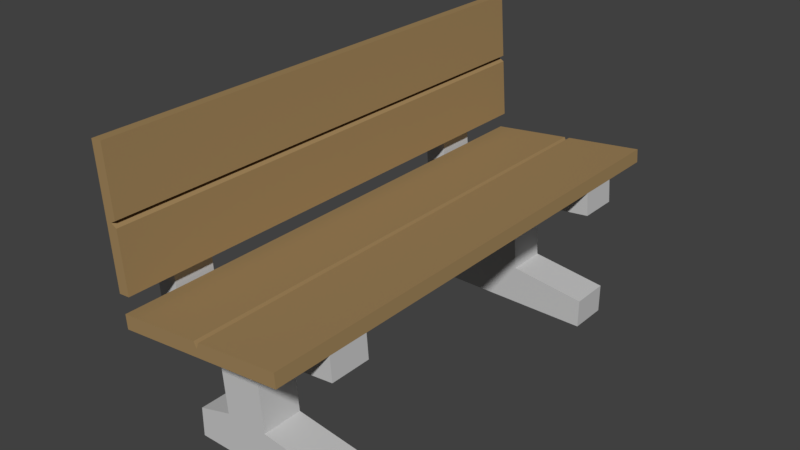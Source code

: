 # Source: BANK_08.blend  (saved by Blender 2.79.0; exported with 4.5.12 LTS)
import bpy
from mathutils import Matrix  # noqa: F401  (used for matrix-valued properties, if any)

bpy.ops.wm.read_factory_settings(use_empty=True)
scene = bpy.context.scene
scene.name = 'Scene'

# ---- collections
col_collection_1 = bpy.data.collections.new('Collection 1'); scene.collection.children.link(col_collection_1)

# ---- materials (node trees are filled in below, after node groups)
mat_material = bpy.data.materials.new('Material')
mat_material.alpha_threshold = 0.0
mat_material.use_transparent_shadow = False
mat_material.diffuse_color = (0.3588, 0.2382, 0.1074, 1.0)
mat_material.roughness = 0.5
mat_material.line_color = (0.0, 0.0, 0.0, 1.0)
mat_material_001 = bpy.data.materials.new('Material.001')
mat_material_001.alpha_threshold = 0.0
mat_material_001.use_transparent_shadow = False
mat_material_001.diffuse_color = (0.5815, 0.5815, 0.5815, 1.0)
mat_material_001.roughness = 0.5

# ---- material node trees

# ---- world
world_world = bpy.data.worlds.new('World'); scene.world = world_world
world_world.color = (0.05088, 0.05088, 0.05088)
world_world.use_sun_shadow = False
world_world.sun_shadow_jitter_overblur = 0.0
world_world.cycles.sampling_method = 'MANUAL'

# ---- meshes
me_cube = bpy.data.meshes.new('Cube')
me_cube.from_pydata([(1.002, 1.0, 0.7105), (1.002, -4.088, 0.7105), (-0.9894, -4.088, 0.5264), (-0.9894, 1.0, 0.5264), (0.9894, 1.0, 0.8474), (0.9894, -4.088, 0.8474), (-1.002, -4.088, 0.6633), (-1.002, 1.0, 0.6633), (1.002, 0.453, 0.7105), (1.002, 0.04494, 0.7105), (1.002, -3.133, 0.7105), (1.002, -3.541, 0.7105), (-0.9894, -3.541, 0.5264), (-0.9894, -3.133, 0.5264), (-0.9894, 0.04494, 0.5264), (-0.9894, 0.453, 0.5264), (0.9894, 0.453, 0.8474), (0.9894, 0.04493, 0.8474), (0.9894, -3.133, 0.8474), (0.9894, -3.541, 0.8474), (-1.002, -3.541, 0.6633), (-1.002, -3.133, 0.6633), (-1.002, 0.04494, 0.6633), (-1.002, 0.453, 0.6633), (1.024, 0.453, 0.4763), (1.024, 0.04494, 0.4763), (1.024, -3.133, 0.4763), (1.024, -3.541, 0.4763), (-0.9678, -3.541, 0.2921), (-0.9678, -3.133, 0.2921), (-0.9678, 0.04494, 0.2921), (-0.9678, 0.453, 0.2921), (-0.5239, 1.0, 0.5694), (-0.5239, -4.088, 0.5694), (-0.5365, 1.0, 0.7063), (-0.5365, -4.088, 0.7063), (-0.5365, 0.453, 0.7063), (-0.5365, 0.04494, 0.7063), (-0.5365, -3.133, 0.7063), (-0.5365, -3.541, 0.7063), (-0.5239, 0.453, 0.5694), (-0.5239, 0.04494, 0.5694), (-0.5239, -3.133, 0.5694), (-0.5239, -3.541, 0.5694), (-0.5022, 0.453, 0.3352), (-0.5022, 0.04494, 0.3352), (-0.5022, -3.133, 0.3352), (-0.5022, -3.541, 0.3352), (-0.02578, 0.453, 0.7535), (-0.02578, 0.04494, 0.7535), (-0.02578, -3.133, 0.7535), (-0.02578, -3.541, 0.7535), (-0.01312, 1.0, 0.6166), (-0.01312, -4.088, 0.6166), (-0.02578, 1.0, 0.7535), (-0.02578, -4.088, 0.7535), (-0.01312, 0.453, 0.6166), (-0.01312, 0.04494, 0.6166), (-0.01312, -3.133, 0.6166), (-0.01312, -3.541, 0.6166), (0.008532, 0.453, 0.3824), (0.008532, 0.04494, 0.3824), (0.008532, -3.133, 0.3824), (0.008532, -3.541, 0.3824), (0.08889, 0.453, -0.3792), (-0.424, 0.453, -0.379), (0.08889, 0.04494, -0.3792), (-0.424, 0.04494, -0.379), (0.08889, -3.133, -0.3792), (-0.424, -3.133, -0.379), (0.08889, -3.541, -0.3792), (-0.424, -3.541, -0.379), (0.08875, 0.453, -0.7744), (-0.4242, 0.453, -0.7743), (0.08875, 0.04494, -0.7744), (-0.4242, 0.04494, -0.7743), (0.08875, -3.133, -0.7744), (-0.4242, -3.133, -0.7743), (0.08875, -3.541, -0.7744), (-0.4242, -3.541, -0.7743), (-0.8377, -3.541, -0.4813), (-0.8377, -3.133, -0.4813), (-0.8377, 0.04494, -0.4813), (-0.8377, 0.453, -0.4813), (-0.8378, -3.541, -0.7741), (-0.8378, -3.133, -0.7741), (-0.8378, 0.04494, -0.7741), (-0.8378, 0.453, -0.7741), (1.017, 0.04494, -0.482), (1.017, 0.453, -0.482), (1.017, -3.541, -0.482), (1.017, -3.133, -0.482), (1.017, 0.04494, -0.7748), (1.017, 0.453, -0.7748), (1.017, -3.541, -0.7748), (1.017, -3.133, -0.7748), (0.006224, 0.453, 0.6957), (0.006224, 0.04494, 0.6957), (0.006224, -3.133, 0.6957), (0.006224, -3.541, 0.6957), (0.01888, 1.0, 0.6196), (0.01888, -4.088, 0.6196), (0.006224, 1.0, 0.6957), (0.006224, -4.088, 0.6957), (0.01888, 0.453, 0.6196), (0.01888, 0.04494, 0.6196), (0.01888, -3.133, 0.6196), (0.01888, -3.541, 0.6196), (0.04054, 0.453, 0.3854), (0.04054, 0.04494, 0.3854), (0.04054, -3.133, 0.3854), (0.04054, -3.541, 0.3854), (0.03798, 0.453, 0.7594), (0.03798, 0.04494, 0.7594), (0.03798, -3.133, 0.7594), (0.03798, -3.541, 0.7594), (0.05064, 1.0, 0.6225), (0.05064, -4.088, 0.6225), (0.03798, 1.0, 0.7594), (0.03798, -4.088, 0.7594), (0.05064, 0.453, 0.6225), (0.05064, 0.04494, 0.6225), (0.05064, -3.133, 0.6225), (0.05064, -3.541, 0.6225), (0.0723, 0.453, 0.3883), (0.0723, 0.04494, 0.3883), (0.0723, -3.133, 0.3883), (0.0723, -3.541, 0.3883), (-1.043, -3.541, 0.5214), (-1.043, -3.133, 0.5214), (-1.043, 0.04494, 0.5214), (-1.043, 0.453, 0.5214), (-1.022, -3.541, 0.2872), (-1.022, -3.133, 0.2872), (-1.022, 0.04494, 0.2872), (-1.022, 0.453, 0.2872), (-1.311, -3.541, 0.4966), (-1.311, -3.133, 0.4966), (-1.311, 0.04494, 0.4966), (-1.311, 0.453, 0.4966), (-1.289, -3.541, 0.2624), (-1.289, -3.133, 0.2624), (-1.289, 0.04494, 0.2624), (-1.289, 0.453, 0.2624), (-1.169, -3.541, 1.887), (-1.169, -3.133, 1.887), (-1.169, 0.04494, 1.887), (-1.169, 0.453, 1.887), (-1.357, -3.541, 1.862), (-1.357, -3.133, 1.862), (-1.357, 0.04494, 1.862), (-1.357, 0.453, 1.862), (-1.07, 0.453, 0.8209), (-1.07, 0.04494, 0.8209), (-1.337, 0.04494, 0.7961), (-1.337, 0.453, 0.7961), (-1.07, -3.541, 0.8209), (-1.337, -3.541, 0.7961), (-1.07, -3.133, 0.8209), (-1.337, -3.133, 0.7961), (-1.038, -3.541, 1.896), (-1.038, -3.133, 1.896), (-1.038, 0.04494, 1.896), (-1.038, 0.453, 1.896), (-0.9376, 0.453, 0.8304), (-0.9376, -3.541, 0.8304), (-0.9376, -3.133, 0.8304), (-0.9376, 0.04494, 0.8304), (-1.07, 0.9861, 0.8209), (-1.169, 0.9861, 1.887), (-1.07, -4.074, 0.8209), (-1.169, -4.074, 1.887), (-0.9376, 0.9861, 0.8304), (-1.038, 0.9861, 1.896), (-0.9376, -4.074, 0.8304), (-1.038, -4.074, 1.896), (-1.19, -3.541, 2.108), (-1.19, -3.133, 2.108), (-1.19, 0.04494, 2.108), (-1.19, 0.453, 2.108), (-1.058, -3.541, 2.118), (-1.058, -3.133, 2.118), (-1.058, 0.04494, 2.118), (-1.058, 0.453, 2.118), (-1.19, -4.074, 2.108), (-1.058, -4.074, 2.118), (-1.058, 0.9861, 2.118), (-1.19, 0.9861, 2.108), (-1.127, 0.453, 1.435), (-1.395, 0.04494, 1.41), (-1.127, -3.541, 1.435), (-1.127, -3.133, 1.435), (-1.395, -3.133, 1.41), (-1.127, 0.04494, 1.435), (-1.395, 0.453, 1.41), (-1.395, -3.541, 1.41), (-1.062, 0.453, 1.444), (-1.062, -3.541, 1.444), (-1.062, -3.133, 1.444), (-1.062, 0.04494, 1.444), (-1.127, 0.9861, 1.435), (-1.127, -4.074, 1.435), (-1.062, 0.9861, 1.444), (-1.062, -4.074, 1.444), (-1.124, 0.04494, 1.405), (-1.392, 0.453, 1.38), (-1.392, -3.541, 1.38), (-0.9924, 0.04494, 1.414), (-1.124, 0.453, 1.405), (-1.392, 0.04494, 1.38), (-1.124, -3.541, 1.405), (-1.124, -3.133, 1.405), (-1.392, -3.133, 1.38), (-0.9924, 0.453, 1.414), (-0.9924, -3.541, 1.414), (-0.9924, -3.133, 1.414), (-1.124, 0.9861, 1.405), (-1.124, -4.074, 1.405), (-0.9924, 0.9861, 1.414), (-0.9924, -4.074, 1.414), (-1.13, 0.453, 1.465), (-1.398, 0.04494, 1.44), (-1.13, -3.541, 1.465), (-1.13, -3.133, 1.465), (-1.398, -3.133, 1.44), (-0.998, 0.453, 1.475), (-0.998, -3.541, 1.475), (-0.998, -3.133, 1.475), (-1.13, 0.9861, 1.465), (-1.13, -4.074, 1.465), (-0.998, 0.9861, 1.475), (-0.998, -4.074, 1.475), (-1.13, 0.04494, 1.465), (-1.398, 0.453, 1.44), (-1.398, -3.541, 1.44), (-0.998, 0.04494, 1.475)], [], [(43, 33, 2, 12), (39, 20, 6, 35), (11, 19, 5, 1), (33, 35, 6, 2), (15, 23, 7, 3), (34, 32, 3, 7), (2, 6, 20, 12), (12, 20, 21, 13), (13, 21, 22, 14), (14, 22, 23, 15), (0, 4, 16, 8), (8, 16, 17, 9), (9, 17, 18, 10), (10, 18, 19, 11), (34, 7, 23, 36), (36, 23, 22, 37), (37, 22, 21, 38), (38, 21, 20, 39), (32, 40, 15, 3), (120, 8, 24, 124), (41, 42, 13, 14), (122, 10, 26, 126), (44, 45, 30, 31), (46, 47, 28, 29), (43, 12, 28, 47), (41, 14, 30, 45), (13, 29, 133, 129), (15, 31, 135, 131), (10, 11, 27, 26), (8, 9, 25, 24), (57, 41, 45, 61), (59, 43, 47, 63), (63, 47, 71, 70), (62, 63, 70, 68), (13, 42, 46, 29), (57, 58, 42, 41), (15, 40, 44, 31), (52, 56, 40, 32), (50, 38, 39, 51), (49, 37, 38, 50), (48, 36, 37, 49), (54, 34, 36, 48), (54, 52, 32, 34), (53, 55, 35, 33), (51, 39, 35, 55), (59, 53, 33, 43), (107, 101, 53, 59), (99, 51, 55, 103), (101, 103, 55, 53), (102, 100, 52, 54), (102, 54, 48, 96), (96, 48, 49, 97), (97, 49, 50, 98), (98, 50, 51, 99), (100, 104, 56, 52), (105, 106, 58, 57), (108, 109, 61, 60), (110, 111, 63, 62), (107, 59, 63, 111), (105, 57, 61, 109), (42, 58, 62, 46), (40, 56, 60, 44), (71, 69, 81, 80), (76, 68, 91, 95), (61, 45, 67, 66), (47, 46, 69, 71), (60, 61, 66, 64), (46, 62, 68, 69), (44, 60, 64, 65), (45, 44, 65, 67), (76, 78, 79, 77), (72, 74, 75, 73), (69, 68, 76, 77), (65, 64, 72, 73), (70, 78, 94, 90), (69, 77, 85, 81), (70, 71, 79, 78), (66, 67, 75, 74), (80, 81, 85, 84), (82, 83, 87, 86), (75, 67, 82, 86), (77, 79, 84, 85), (65, 73, 87, 83), (79, 71, 80, 84), (67, 65, 83, 82), (73, 75, 86, 87), (89, 88, 92, 93), (91, 90, 94, 95), (64, 66, 88, 89), (66, 74, 92, 88), (74, 72, 93, 92), (68, 70, 90, 91), (72, 64, 89, 93), (78, 76, 95, 94), (121, 105, 109, 125), (123, 107, 111, 127), (126, 127, 111, 110), (124, 125, 109, 108), (121, 122, 106, 105), (116, 120, 104, 100), (114, 98, 99, 115), (113, 97, 98, 114), (112, 96, 97, 113), (118, 102, 96, 112), (118, 116, 100, 102), (117, 119, 103, 101), (115, 99, 103, 119), (123, 117, 101, 107), (58, 106, 110, 62), (56, 104, 108, 60), (11, 1, 117, 123), (19, 115, 119, 5), (1, 5, 119, 117), (4, 0, 116, 118), (4, 118, 112, 16), (16, 112, 113, 17), (17, 113, 114, 18), (18, 114, 115, 19), (0, 8, 120, 116), (9, 10, 122, 121), (24, 25, 125, 124), (26, 27, 127, 126), (11, 123, 127, 27), (9, 121, 125, 25), (106, 122, 126, 110), (104, 120, 124, 108), (132, 128, 136, 140), (233, 221, 150, 151), (30, 14, 130, 134), (31, 30, 134, 135), (28, 12, 128, 132), (14, 15, 131, 130), (12, 13, 129, 128), (29, 28, 132, 133), (138, 139, 143, 142), (136, 137, 141, 140), (129, 133, 141, 137), (133, 132, 140, 141), (162, 163, 183, 182), (134, 130, 138, 142), (131, 135, 143, 139), (135, 134, 142, 143), (146, 147, 151, 150), (144, 145, 149, 148), (234, 222, 144, 148), (220, 233, 151, 147), (153, 152, 164, 167), (223, 224, 149, 145), (224, 234, 148, 149), (221, 232, 146, 150), (138, 130, 153, 154), (131, 139, 155, 152), (130, 131, 152, 153), (139, 138, 154, 155), (137, 136, 157, 159), (129, 137, 159, 158), (128, 129, 158, 156), (136, 128, 156, 157), (235, 225, 163, 162), (226, 227, 161, 160), (227, 235, 162, 161), (163, 173, 186, 183), (226, 160, 175, 231), (156, 158, 166, 165), (146, 145, 177, 178), (223, 145, 146, 232), (160, 161, 181, 180), (153, 167, 166, 158), (217, 170, 174, 219), (228, 169, 173, 230), (147, 146, 178, 179), (164, 152, 168, 172), (156, 165, 174, 170), (210, 156, 170, 217), (213, 164, 172, 218), (220, 147, 169, 228), (177, 176, 180, 181), (179, 178, 182, 183), (179, 183, 186, 187), (181, 182, 178, 177), (180, 176, 184, 185), (171, 175, 185, 184), (144, 171, 184, 176), (169, 147, 179, 187), (161, 162, 182, 181), (145, 144, 176, 177), (173, 169, 187, 186), (175, 160, 180, 185), (208, 188, 200, 216), (225, 196, 202, 230), (222, 190, 201, 229), (216, 200, 202, 218), (229, 201, 203, 231), (211, 191, 193, 204), (214, 197, 203, 219), (215, 207, 199, 198), (214, 215, 198, 197), (207, 213, 196, 199), (209, 204, 193, 189), (212, 206, 195, 192), (211, 212, 192, 191), (208, 205, 194, 188), (206, 210, 190, 195), (205, 209, 189, 194), (155, 154, 209, 205), (157, 156, 210, 206), (152, 155, 205, 208), (158, 159, 212, 211), (159, 157, 206, 212), (154, 153, 204, 209), (167, 164, 213, 207), (165, 166, 215, 214), (166, 167, 207, 215), (165, 214, 219, 174), (158, 211, 204, 153), (168, 216, 218, 172), (152, 208, 216, 168), (196, 213, 218, 202), (190, 210, 217, 201), (201, 217, 219, 203), (171, 229, 231, 175), (144, 222, 229, 171), (163, 225, 230, 173), (188, 220, 228, 200), (200, 228, 230, 202), (191, 223, 232, 193), (197, 226, 231, 203), (198, 199, 235, 227), (197, 198, 227, 226), (199, 196, 225, 235), (189, 193, 232, 221), (192, 195, 234, 224), (191, 192, 224, 223), (188, 194, 233, 220), (195, 190, 222, 234), (194, 189, 221, 233)])
me_cube.polygons.foreach_set('material_index', [0, 0, 0, 0, 0, 0, 0, 0, 0, 0, 0, 0, 0, 0, 0, 0, 0, 0, 0, 1, 0, 1, 1, 1, 1, 1, 1, 1, 1, 1, 1, 1, 1, 1, 1, 0, 1, 0, 0, 0, 0, 0, 0, 0, 0, 0, 0, 0, 0, 0, 0, 0, 0, 0, 0, 0, 1, 1, 1, 1, 1, 1, 1, 1, 1, 1, 1, 1, 1, 1, 1, 1, 1, 1, 1, 1, 1, 1, 1, 1, 1, 1, 1, 1, 1, 1, 1, 1, 1, 1, 1, 1, 1, 1, 1, 1, 1, 1, 0, 0, 0, 0, 0, 0, 0, 0, 0, 0, 1, 1, 0, 0, 0, 0, 0, 0, 0, 0, 0, 0, 1, 1, 1, 1, 1, 1, 1, 1, 1, 1, 1, 0, 0, 1, 1, 1, 1, 1, 0, 1, 1, 1, 1, 1, 1, 1, 0, 1, 1, 1, 1, 1, 1, 1, 1, 1, 1, 1, 0, 0, 0, 0, 0, 0, 0, 0, 0, 0, 0, 0, 0, 0, 0, 0, 0, 0, 0, 0, 0, 0, 0, 0, 0, 0, 0, 0, 0, 0, 0, 0, 0, 0, 0, 0, 0, 0, 0, 0, 1, 1, 1, 1, 1, 1, 1, 1, 1, 1, 1, 1, 0, 0, 0, 0, 0, 0, 0, 0, 0, 0, 0, 0, 0, 0, 0, 0, 0, 0, 0, 0, 1, 1, 1, 1, 1, 1])
me_cube.materials.append(mat_material)
me_cube.materials.append(mat_material_001)
me_cube.use_remesh_preserve_volume = False
me_cube.use_remesh_preserve_attributes = False
me_cube.use_mirror_vertex_groups = False
me_cube.update()

# ---- objects
ob_cube = bpy.data.objects.new('Cube', me_cube)

# ---- transforms, parenting, visibility, modifiers, constraints
ob_cube.location = (0.0, 0.0, 0.0)
ob_cube.scale = (0.8373, 1.0, 1.0)
ob_cube.lock_rotations_4d = False
ob_cube.empty_display_type = 'ARROWS'
ob_cube.lineart.crease_threshold = 0.0

# ---- collection membership
col_collection_1.objects.link(ob_cube)

# ---- scene / render settings (as saved in the file)
scene.frame_start = 1; scene.frame_end = 250; scene.frame_set(1)
scene.render.engine = 'BLENDER_EEVEE_NEXT'
scene.render.resolution_percentage = 50
scene.render.dither_intensity = 0.0
scene.cycles.use_denoising = False
scene.cycles.samples = 128
scene.cycles.sampling_pattern = 'TABULATED_SOBOL'
scene.cycles.use_adaptive_sampling = False
scene.cycles.use_light_tree = False
scene.cycles.blur_glossy = 0.0
scene.cycles.sample_clamp_indirect = 0.0
scene.view_settings.view_transform = 'Standard'
bpy.context.view_layer.update()

# ---- added for rendering (the .blend has no active camera and no usable light): camera, sun
cam_auto = bpy.data.cameras.new('AutoCamera')
cam_auto.lens = 50.0
cam_auto.sensor_width = 36.0
cam_auto.clip_end = 1000.0
ob_auto_camera = bpy.data.objects.new('AutoCamera', cam_auto)
scene.collection.objects.link(ob_auto_camera)
ob_auto_camera.location = (5.57424, -8.42097, 5.25604)
ob_auto_camera.rotation_euler = (1.09748, -7.21219e-08, 0.694738)
scene.camera = ob_auto_camera
light_auto_sun = bpy.data.lights.new('AutoSun', 'SUN')
light_auto_sun.energy = 3.0
light_auto_sun.angle = 0.0523599
ob_auto_sun = bpy.data.objects.new('AutoSun', light_auto_sun)
scene.collection.objects.link(ob_auto_sun)
ob_auto_sun.rotation_euler = (0.872665, 0.174533, 0.523599)
bpy.context.view_layer.update()
